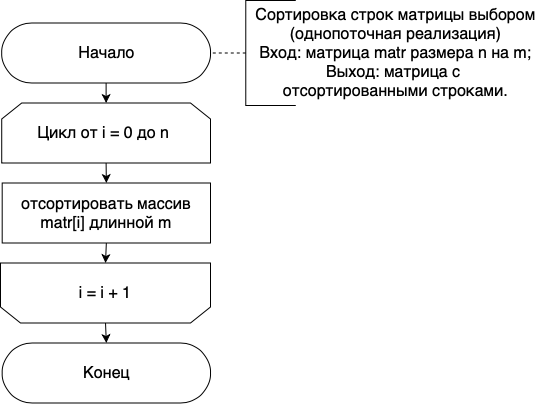

The diagram above was exported from draw.io. Its source (the exported page's mxGraphModel, read from the mxfile embedded in the PNG):
<mxGraphModel dx="1538" dy="1090" grid="1" gridSize="10" guides="1" tooltips="1" connect="1" arrows="1" fold="1" page="1" pageScale="1" pageWidth="827" pageHeight="1169" math="0" shadow="0">
  <root>
    <mxCell id="0" />
    <mxCell id="1" parent="0" />
    <mxCell id="XsMJbC20CVdfHy75tQVL-29" style="edgeStyle=orthogonalEdgeStyle;rounded=0;orthogonalLoop=1;jettySize=auto;html=1;exitX=0.5;exitY=0.5;exitDx=0;exitDy=30;exitPerimeter=0;entryX=0.5;entryY=0;entryDx=0;entryDy=0;" edge="1" parent="1" source="XsMJbC20CVdfHy75tQVL-2" target="XsMJbC20CVdfHy75tQVL-4">
      <mxGeometry relative="1" as="geometry" />
    </mxCell>
    <mxCell id="XsMJbC20CVdfHy75tQVL-2" value="&lt;font style=&quot;font-size: 16px&quot;&gt;Начало&lt;/font&gt;" style="html=1;dashed=0;whitespace=wrap;shape=mxgraph.dfd.start" vertex="1" parent="1">
      <mxGeometry x="201.22" y="72.5" width="208.78" height="60" as="geometry" />
    </mxCell>
    <mxCell id="XsMJbC20CVdfHy75tQVL-30" style="edgeStyle=orthogonalEdgeStyle;rounded=0;orthogonalLoop=1;jettySize=auto;html=1;exitX=0.5;exitY=1;exitDx=0;exitDy=0;entryX=0.5;entryY=0;entryDx=0;entryDy=0;" edge="1" parent="1" source="XsMJbC20CVdfHy75tQVL-4" target="XsMJbC20CVdfHy75tQVL-9">
      <mxGeometry relative="1" as="geometry" />
    </mxCell>
    <mxCell id="XsMJbC20CVdfHy75tQVL-4" value="&lt;font style=&quot;font-size: 16px&quot;&gt;Цикл от i = 0 до n&amp;nbsp;&lt;/font&gt;" style="shape=loopLimit;whiteSpace=wrap;html=1;strokeWidth=1;" vertex="1" parent="1">
      <mxGeometry x="201.22" y="152.5" width="208.78" height="60" as="geometry" />
    </mxCell>
    <mxCell id="XsMJbC20CVdfHy75tQVL-5" style="edgeStyle=orthogonalEdgeStyle;rounded=0;orthogonalLoop=1;jettySize=auto;html=1;exitX=0;exitY=0.5;exitDx=0;exitDy=0;exitPerimeter=0;entryX=1;entryY=0.5;entryDx=0;entryDy=0;entryPerimeter=0;dashed=1;endArrow=none;endFill=0;" edge="1" parent="1" source="XsMJbC20CVdfHy75tQVL-6" target="XsMJbC20CVdfHy75tQVL-2">
      <mxGeometry relative="1" as="geometry" />
    </mxCell>
    <mxCell id="XsMJbC20CVdfHy75tQVL-6" value="" style="strokeWidth=1;html=1;shape=mxgraph.flowchart.annotation_1;align=left;pointerEvents=1;" vertex="1" parent="1">
      <mxGeometry x="445.28" y="50" width="50" height="105" as="geometry" />
    </mxCell>
    <mxCell id="XsMJbC20CVdfHy75tQVL-7" value="&lt;div&gt;&lt;span style=&quot;font-size: 16px&quot;&gt;Сортировка строк матрицы выбором&lt;/span&gt;&lt;/div&gt;&lt;div&gt;&lt;span style=&quot;font-size: 16px&quot;&gt;(однопоточная реализация)&lt;/span&gt;&lt;/div&gt;&lt;font style=&quot;font-size: 16px&quot;&gt;&lt;div&gt;Вход: матрица matr размера n на m;&lt;/div&gt;&lt;div&gt;Выход: матрица с&amp;nbsp;&lt;/div&gt;&lt;div&gt;отсортированными строками.&lt;/div&gt;&lt;/font&gt;" style="text;html=1;align=center;verticalAlign=middle;resizable=0;points=[];autosize=1;strokeColor=none;fillColor=none;" vertex="1" parent="1">
      <mxGeometry x="445.28" y="62.5" width="300" height="80" as="geometry" />
    </mxCell>
    <mxCell id="XsMJbC20CVdfHy75tQVL-31" style="edgeStyle=orthogonalEdgeStyle;rounded=0;orthogonalLoop=1;jettySize=auto;html=1;exitX=0.5;exitY=1;exitDx=0;exitDy=0;entryX=0.5;entryY=1;entryDx=0;entryDy=0;" edge="1" parent="1" source="XsMJbC20CVdfHy75tQVL-9" target="XsMJbC20CVdfHy75tQVL-27">
      <mxGeometry relative="1" as="geometry" />
    </mxCell>
    <mxCell id="XsMJbC20CVdfHy75tQVL-9" value="&lt;font style=&quot;font-size: 16px&quot;&gt;отсортировать массив matr[i] длинной m&lt;br&gt;&lt;/font&gt;" style="rounded=0;whiteSpace=wrap;html=1;shadow=0;glass=0;sketch=0;strokeWidth=1;gradientColor=none;" vertex="1" parent="1">
      <mxGeometry x="201.69" y="232.5" width="208.31" height="60" as="geometry" />
    </mxCell>
    <mxCell id="XsMJbC20CVdfHy75tQVL-32" style="edgeStyle=orthogonalEdgeStyle;rounded=0;orthogonalLoop=1;jettySize=auto;html=1;exitX=0.5;exitY=0;exitDx=0;exitDy=0;entryX=0.5;entryY=0.5;entryDx=0;entryDy=-30;entryPerimeter=0;" edge="1" parent="1" source="XsMJbC20CVdfHy75tQVL-27" target="XsMJbC20CVdfHy75tQVL-28">
      <mxGeometry relative="1" as="geometry" />
    </mxCell>
    <mxCell id="XsMJbC20CVdfHy75tQVL-27" value="&lt;font style=&quot;font-size: 16px&quot;&gt;i = i + 1&lt;br&gt;&lt;/font&gt;" style="shape=loopLimit;whiteSpace=wrap;html=1;strokeWidth=1;direction=west;" vertex="1" parent="1">
      <mxGeometry x="200" y="312.5" width="210" height="60" as="geometry" />
    </mxCell>
    <mxCell id="XsMJbC20CVdfHy75tQVL-28" value="&lt;font style=&quot;font-size: 16px&quot;&gt;Конец&lt;/font&gt;" style="html=1;dashed=0;whitespace=wrap;shape=mxgraph.dfd.start" vertex="1" parent="1">
      <mxGeometry x="201.69" y="392.5" width="208.31" height="60" as="geometry" />
    </mxCell>
  </root>
</mxGraphModel>